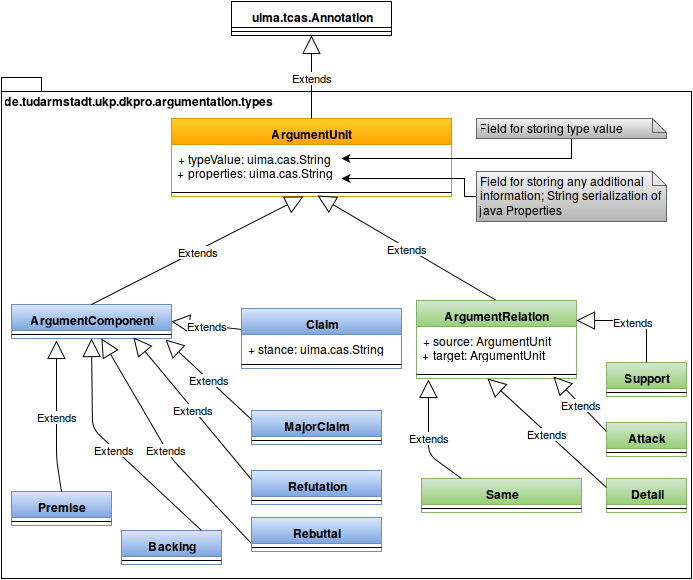

The diagram above was exported from draw.io. Its source (the exported page's mxGraphModel, read from the mxfile embedded in the PNG):
<mxGraphModel dx="1434" dy="708" grid="1" gridSize="10" guides="1" tooltips="1" connect="1" arrows="1" fold="1" page="1" pageScale="1" pageWidth="1169" pageHeight="826" background="#ffffff" math="0">
  <root>
    <mxCell id="0" style=";html=1;" />
    <mxCell id="1" style=";html=1;" parent="0" />
    <mxCell id="109" value="de.tudarmstadt.ukp.dkpro.argumentation.types" style="shape=folder;fontStyle=1;spacingTop=10;tabWidth=40;tabHeight=14;tabPosition=left;html=1;verticalAlign=top;align=left;" vertex="1" parent="1">
      <mxGeometry x="170" y="179" width="690" height="501" as="geometry" />
    </mxCell>
    <mxCell id="45" value="ArgumentUnit" style="swimlane;html=1;fontStyle=1;align=center;verticalAlign=top;childLayout=stackLayout;horizontal=1;startSize=26;horizontalStack=0;resizeParent=1;resizeLast=0;collapsible=1;marginBottom=0;swimlaneFillColor=#ffffff;plain-orange" vertex="1" parent="1">
      <mxGeometry x="340" y="220" width="280" height="78" as="geometry" />
    </mxCell>
    <mxCell id="46" value="+ typeValue: uima.cas.String&lt;br&gt;+ properties: uima.cas.String&lt;br&gt;" style="text;html=1;strokeColor=none;fillColor=none;align=left;verticalAlign=top;spacingLeft=4;spacingRight=4;whiteSpace=wrap;overflow=hidden;rotatable=0;points=[[0,0.5],[1,0.5]];portConstraint=eastwest;" vertex="1" parent="45">
      <mxGeometry y="26" width="280" height="44" as="geometry" />
    </mxCell>
    <mxCell id="47" value="" style="line;html=1;strokeWidth=1;fillColor=none;align=left;verticalAlign=middle;spacingTop=-1;spacingLeft=3;spacingRight=3;rotatable=0;labelPosition=right;points=[];portConstraint=eastwest;" vertex="1" parent="45">
      <mxGeometry y="70" width="280" height="8" as="geometry" />
    </mxCell>
    <mxCell id="97" style="edgeStyle=orthogonalEdgeStyle;rounded=0;html=1;entryX=0.607;entryY=0.318;entryPerimeter=0;" edge="1" parent="1" source="49" target="46">
      <mxGeometry relative="1" as="geometry" />
    </mxCell>
    <mxCell id="49" value="Field for storing type value" style="shape=note;whiteSpace=wrap;html=1;size=14;verticalAlign=top;align=left;spacingTop=-6;plain-gray" vertex="1" parent="1">
      <mxGeometry x="645" y="220" width="190" height="20" as="geometry" />
    </mxCell>
    <mxCell id="98" style="edgeStyle=orthogonalEdgeStyle;rounded=0;html=1;exitX=0;exitY=0.5;entryX=0.607;entryY=0.773;entryPerimeter=0;" edge="1" parent="1" source="50" target="46">
      <mxGeometry relative="1" as="geometry" />
    </mxCell>
    <mxCell id="50" value="Field for storing any additional information; String serialization of java Properties" style="shape=note;whiteSpace=wrap;html=1;size=14;verticalAlign=top;align=left;spacingTop=-6;plain-gray" vertex="1" parent="1">
      <mxGeometry x="645" y="273" width="190" height="50" as="geometry" />
    </mxCell>
    <mxCell id="51" value="ArgumentComponent" style="swimlane;html=1;fontStyle=1;align=center;verticalAlign=top;childLayout=stackLayout;horizontal=1;startSize=26;horizontalStack=0;resizeParent=1;resizeLast=0;collapsible=1;marginBottom=0;swimlaneFillColor=#ffffff;plain-blue" vertex="1" parent="1">
      <mxGeometry x="180" y="406" width="160" height="34" as="geometry" />
    </mxCell>
    <mxCell id="53" value="" style="line;html=1;strokeWidth=1;fillColor=none;align=left;verticalAlign=middle;spacingTop=-1;spacingLeft=3;spacingRight=3;rotatable=0;labelPosition=right;points=[];portConstraint=eastwest;" vertex="1" parent="51">
      <mxGeometry y="26" width="160" height="8" as="geometry" />
    </mxCell>
    <mxCell id="55" value="Extends" style="endArrow=block;endSize=16;endFill=0;html=1;exitX=0.5;exitY=0;" edge="1" parent="1" source="51" target="47">
      <mxGeometry width="160" relative="1" as="geometry">
        <mxPoint y="160" as="sourcePoint" />
        <mxPoint x="160" y="160" as="targetPoint" />
      </mxGeometry>
    </mxCell>
    <mxCell id="60" value="Claim" style="swimlane;html=1;fontStyle=1;align=center;verticalAlign=top;childLayout=stackLayout;horizontal=1;startSize=26;horizontalStack=0;resizeParent=1;resizeLast=0;collapsible=1;marginBottom=0;swimlaneFillColor=#ffffff;plain-blue" vertex="1" parent="1">
      <mxGeometry x="410" y="410" width="160" height="60" as="geometry" />
    </mxCell>
    <mxCell id="61" value="+ stance: uima.cas.String&lt;br&gt;" style="text;html=1;strokeColor=none;fillColor=none;align=left;verticalAlign=top;spacingLeft=4;spacingRight=4;whiteSpace=wrap;overflow=hidden;rotatable=0;points=[[0,0.5],[1,0.5]];portConstraint=eastwest;" vertex="1" parent="60">
      <mxGeometry y="26" width="160" height="26" as="geometry" />
    </mxCell>
    <mxCell id="62" value="" style="line;html=1;strokeWidth=1;fillColor=none;align=left;verticalAlign=middle;spacingTop=-1;spacingLeft=3;spacingRight=3;rotatable=0;labelPosition=right;points=[];portConstraint=eastwest;" vertex="1" parent="60">
      <mxGeometry y="52" width="160" height="8" as="geometry" />
    </mxCell>
    <mxCell id="65" value="Extends" style="endArrow=block;endSize=16;endFill=0;html=1;entryX=0.521;entryY=0.875;entryPerimeter=0;exitX=0.5;exitY=0;" edge="1" parent="1" source="85" target="47">
      <mxGeometry width="160" relative="1" as="geometry">
        <mxPoint x="655" y="385" as="sourcePoint" />
        <mxPoint x="750" y="550" as="targetPoint" />
      </mxGeometry>
    </mxCell>
    <mxCell id="70" value="Premise" style="swimlane;html=1;fontStyle=1;align=center;verticalAlign=top;childLayout=stackLayout;horizontal=1;startSize=26;horizontalStack=0;resizeParent=1;resizeLast=0;collapsible=1;marginBottom=0;swimlaneFillColor=#ffffff;plain-blue" vertex="1" parent="1">
      <mxGeometry x="180" y="593" width="100" height="34" as="geometry" />
    </mxCell>
    <mxCell id="72" value="" style="line;html=1;strokeWidth=1;fillColor=none;align=left;verticalAlign=middle;spacingTop=-1;spacingLeft=3;spacingRight=3;rotatable=0;labelPosition=right;points=[];portConstraint=eastwest;" vertex="1" parent="70">
      <mxGeometry y="26" width="100" height="8" as="geometry" />
    </mxCell>
    <mxCell id="74" value="Backing" style="swimlane;html=1;fontStyle=1;align=center;verticalAlign=top;childLayout=stackLayout;horizontal=1;startSize=26;horizontalStack=0;resizeParent=1;resizeLast=0;collapsible=1;marginBottom=0;swimlaneFillColor=#ffffff;plain-blue" vertex="1" parent="1">
      <mxGeometry x="290" y="632" width="100" height="34" as="geometry" />
    </mxCell>
    <mxCell id="100" value="Extends" style="endArrow=block;endSize=16;endFill=0;html=1;" edge="1" parent="74" target="53">
      <mxGeometry width="160" relative="1" as="geometry">
        <mxPoint x="80" as="sourcePoint" />
        <mxPoint x="240" as="targetPoint" />
        <Array as="points">
          <mxPoint x="-29" y="-102" />
        </Array>
      </mxGeometry>
    </mxCell>
    <mxCell id="76" value="" style="line;html=1;strokeWidth=1;fillColor=none;align=left;verticalAlign=middle;spacingTop=-1;spacingLeft=3;spacingRight=3;rotatable=0;labelPosition=right;points=[];portConstraint=eastwest;" vertex="1" parent="74">
      <mxGeometry y="26" width="100" height="8" as="geometry" />
    </mxCell>
    <mxCell id="81" value="Refutation" style="swimlane;html=1;fontStyle=1;align=center;verticalAlign=top;childLayout=stackLayout;horizontal=1;startSize=26;horizontalStack=0;resizeParent=1;resizeLast=0;collapsible=1;marginBottom=0;swimlaneFillColor=#ffffff;plain-blue" vertex="1" parent="1">
      <mxGeometry x="420" y="572" width="130" height="34" as="geometry" />
    </mxCell>
    <mxCell id="82" value="" style="line;html=1;strokeWidth=1;fillColor=none;align=left;verticalAlign=middle;spacingTop=-1;spacingLeft=3;spacingRight=3;rotatable=0;labelPosition=right;points=[];portConstraint=eastwest;" vertex="1" parent="81">
      <mxGeometry y="26" width="130" height="8" as="geometry" />
    </mxCell>
    <mxCell id="83" value="MajorClaim" style="swimlane;html=1;fontStyle=1;align=center;verticalAlign=top;childLayout=stackLayout;horizontal=1;startSize=26;horizontalStack=0;resizeParent=1;resizeLast=0;collapsible=1;marginBottom=0;swimlaneFillColor=#ffffff;plain-blue" vertex="1" parent="1">
      <mxGeometry x="420" y="512" width="130" height="34" as="geometry" />
    </mxCell>
    <mxCell id="84" value="" style="line;html=1;strokeWidth=1;fillColor=none;align=left;verticalAlign=middle;spacingTop=-1;spacingLeft=3;spacingRight=3;rotatable=0;labelPosition=right;points=[];portConstraint=eastwest;" vertex="1" parent="83">
      <mxGeometry y="26" width="130" height="8" as="geometry" />
    </mxCell>
    <mxCell id="85" value="ArgumentRelation" style="swimlane;html=1;fontStyle=1;align=center;verticalAlign=top;childLayout=stackLayout;horizontal=1;startSize=26;horizontalStack=0;resizeParent=1;resizeLast=0;collapsible=1;marginBottom=0;swimlaneFillColor=#ffffff;plain-green" vertex="1" parent="1">
      <mxGeometry x="585" y="402" width="160" height="78" as="geometry" />
    </mxCell>
    <mxCell id="86" value="+ source: ArgumentUnit&lt;br&gt;+ target: ArgumentUnit&lt;br&gt;" style="text;html=1;strokeColor=none;fillColor=none;align=left;verticalAlign=top;spacingLeft=4;spacingRight=4;whiteSpace=wrap;overflow=hidden;rotatable=0;points=[[0,0.5],[1,0.5]];portConstraint=eastwest;" vertex="1" parent="85">
      <mxGeometry y="26" width="160" height="44" as="geometry" />
    </mxCell>
    <mxCell id="87" value="" style="line;html=1;strokeWidth=1;fillColor=none;align=left;verticalAlign=middle;spacingTop=-1;spacingLeft=3;spacingRight=3;rotatable=0;labelPosition=right;points=[];portConstraint=eastwest;" vertex="1" parent="85">
      <mxGeometry y="70" width="160" height="8" as="geometry" />
    </mxCell>
    <mxCell id="89" value="Support" style="swimlane;html=1;fontStyle=1;align=center;verticalAlign=top;childLayout=stackLayout;horizontal=1;startSize=26;horizontalStack=0;resizeParent=1;resizeLast=0;collapsible=1;marginBottom=0;swimlaneFillColor=#ffffff;plain-green" vertex="1" parent="1">
      <mxGeometry x="775" y="464" width="80" height="34" as="geometry" />
    </mxCell>
    <mxCell id="90" value="" style="line;html=1;strokeWidth=1;fillColor=none;align=left;verticalAlign=middle;spacingTop=-1;spacingLeft=3;spacingRight=3;rotatable=0;labelPosition=right;points=[];portConstraint=eastwest;" vertex="1" parent="89">
      <mxGeometry y="26" width="80" height="8" as="geometry" />
    </mxCell>
    <mxCell id="91" value="Attack" style="swimlane;html=1;fontStyle=1;align=center;verticalAlign=top;childLayout=stackLayout;horizontal=1;startSize=26;horizontalStack=0;resizeParent=1;resizeLast=0;collapsible=1;marginBottom=0;swimlaneFillColor=#ffffff;plain-green" vertex="1" parent="1">
      <mxGeometry x="775" y="524" width="80" height="34" as="geometry" />
    </mxCell>
    <mxCell id="92" value="" style="line;html=1;strokeWidth=1;fillColor=none;align=left;verticalAlign=middle;spacingTop=-1;spacingLeft=3;spacingRight=3;rotatable=0;labelPosition=right;points=[];portConstraint=eastwest;" vertex="1" parent="91">
      <mxGeometry y="26" width="80" height="8" as="geometry" />
    </mxCell>
    <mxCell id="93" value="Detail" style="swimlane;html=1;fontStyle=1;align=center;verticalAlign=top;childLayout=stackLayout;horizontal=1;startSize=26;horizontalStack=0;resizeParent=1;resizeLast=0;collapsible=1;marginBottom=0;swimlaneFillColor=#ffffff;plain-green" vertex="1" parent="1">
      <mxGeometry x="775" y="580" width="80" height="34" as="geometry" />
    </mxCell>
    <mxCell id="94" value="" style="line;html=1;strokeWidth=1;fillColor=none;align=left;verticalAlign=middle;spacingTop=-1;spacingLeft=3;spacingRight=3;rotatable=0;labelPosition=right;points=[];portConstraint=eastwest;" vertex="1" parent="93">
      <mxGeometry y="26" width="80" height="8" as="geometry" />
    </mxCell>
    <mxCell id="95" value="Same" style="swimlane;html=1;fontStyle=1;align=center;verticalAlign=top;childLayout=stackLayout;horizontal=1;startSize=26;horizontalStack=0;resizeParent=1;resizeLast=0;collapsible=1;marginBottom=0;swimlaneFillColor=#ffffff;plain-green" vertex="1" parent="1">
      <mxGeometry x="590" y="580" width="160" height="34" as="geometry" />
    </mxCell>
    <mxCell id="96" value="" style="line;html=1;strokeWidth=1;fillColor=none;align=left;verticalAlign=middle;spacingTop=-1;spacingLeft=3;spacingRight=3;rotatable=0;labelPosition=right;points=[];portConstraint=eastwest;" vertex="1" parent="95">
      <mxGeometry y="26" width="160" height="8" as="geometry" />
    </mxCell>
    <mxCell id="99" value="Extends" style="endArrow=block;endSize=16;endFill=0;html=1;entryX=0.281;entryY=1.25;entryPerimeter=0;exitX=0.5;exitY=0;" edge="1" parent="1" source="70" target="53">
      <mxGeometry width="160" relative="1" as="geometry">
        <mxPoint x="290" y="520" as="sourcePoint" />
        <mxPoint x="450" y="520" as="targetPoint" />
        <Array as="points">
          <mxPoint x="225" y="560" />
        </Array>
      </mxGeometry>
    </mxCell>
    <mxCell id="102" value="Extends" style="endArrow=block;endSize=16;endFill=0;html=1;exitX=0;exitY=0.25;entryX=0.763;entryY=0.875;entryPerimeter=0;" edge="1" parent="1" source="81" target="53">
      <mxGeometry width="160" relative="1" as="geometry">
        <mxPoint x="60" y="720" as="sourcePoint" />
        <mxPoint x="410" y="438" as="targetPoint" />
      </mxGeometry>
    </mxCell>
    <mxCell id="103" value="Extends" style="endArrow=block;endSize=16;endFill=0;html=1;exitX=0;exitY=0.75;" edge="1" parent="1" source="78" target="51">
      <mxGeometry width="160" relative="1" as="geometry">
        <mxPoint x="130" y="800" as="sourcePoint" />
        <mxPoint x="390" y="440" as="targetPoint" />
        <Array as="points">
          <mxPoint x="340" y="560" />
        </Array>
      </mxGeometry>
    </mxCell>
    <mxCell id="104" value="Extends" style="endArrow=block;endSize=16;endFill=0;html=1;exitX=0.5;exitY=0;entryX=1;entryY=0.25;" edge="1" parent="1" source="89" target="85">
      <mxGeometry width="160" relative="1" as="geometry">
        <mxPoint x="864" y="661" as="sourcePoint" />
        <mxPoint x="814.8" y="415" as="targetPoint" />
        <Array as="points">
          <mxPoint x="815" y="422" />
        </Array>
      </mxGeometry>
    </mxCell>
    <mxCell id="105" value="Extends" style="endArrow=block;endSize=16;endFill=0;html=1;exitX=0;exitY=0.25;entryX=0.856;entryY=0.75;entryPerimeter=0;" edge="1" parent="1" source="91" target="87">
      <mxGeometry width="160" relative="1" as="geometry">
        <mxPoint x="695" y="534" as="sourcePoint" />
        <mxPoint x="695" y="485" as="targetPoint" />
      </mxGeometry>
    </mxCell>
    <mxCell id="106" value="Extends" style="endArrow=block;endSize=16;endFill=0;html=1;exitX=0;exitY=0.25;entryX=0.444;entryY=1;entryPerimeter=0;" edge="1" parent="1" source="93" target="87">
      <mxGeometry width="160" relative="1" as="geometry">
        <mxPoint x="695" y="581" as="sourcePoint" />
        <mxPoint x="655" y="495" as="targetPoint" />
      </mxGeometry>
    </mxCell>
    <mxCell id="107" value="Extends" style="endArrow=block;endSize=16;endFill=0;html=1;exitX=0.25;exitY=0;entryX=0.075;entryY=1.125;entryPerimeter=0;" edge="1" parent="1" source="95" target="87">
      <mxGeometry width="160" relative="1" as="geometry">
        <mxPoint x="695" y="636" as="sourcePoint" />
        <mxPoint x="618" y="488" as="targetPoint" />
        <Array as="points">
          <mxPoint x="597" y="556" />
        </Array>
      </mxGeometry>
    </mxCell>
    <mxCell id="78" value="Rebuttal" style="swimlane;html=1;fontStyle=1;align=center;verticalAlign=top;childLayout=stackLayout;horizontal=1;startSize=26;horizontalStack=0;resizeParent=1;resizeLast=0;collapsible=1;marginBottom=0;swimlaneFillColor=#ffffff;plain-blue" vertex="1" parent="1">
      <mxGeometry x="420" y="619" width="130" height="34" as="geometry" />
    </mxCell>
    <mxCell id="79" value="" style="line;html=1;strokeWidth=1;fillColor=none;align=left;verticalAlign=middle;spacingTop=-1;spacingLeft=3;spacingRight=3;rotatable=0;labelPosition=right;points=[];portConstraint=eastwest;" vertex="1" parent="78">
      <mxGeometry y="26" width="130" height="8" as="geometry" />
    </mxCell>
    <mxCell id="108" value="Extends" style="endArrow=block;endSize=16;endFill=0;html=1;entryX=0.963;entryY=1.125;exitX=0;exitY=0.25;entryPerimeter=0;" edge="1" parent="1" source="83" target="53">
      <mxGeometry width="160" relative="1" as="geometry">
        <mxPoint x="480" y="860" as="sourcePoint" />
        <mxPoint x="393" y="420" as="targetPoint" />
      </mxGeometry>
    </mxCell>
    <mxCell id="110" value="uima.tcas.Annotation" style="swimlane;html=1;fontStyle=1;align=center;verticalAlign=top;childLayout=stackLayout;horizontal=1;startSize=26;horizontalStack=0;resizeParent=1;resizeLast=0;collapsible=1;marginBottom=0;swimlaneFillColor=#ffffff;" vertex="1" parent="1">
      <mxGeometry x="400" y="103" width="160" height="34" as="geometry" />
    </mxCell>
    <mxCell id="112" value="" style="line;html=1;strokeWidth=1;fillColor=none;align=left;verticalAlign=middle;spacingTop=-1;spacingLeft=3;spacingRight=3;rotatable=0;labelPosition=right;points=[];portConstraint=eastwest;" vertex="1" parent="110">
      <mxGeometry y="26" width="160" height="8" as="geometry" />
    </mxCell>
    <mxCell id="114" value="Extends" style="endArrow=block;endSize=16;endFill=0;html=1;" edge="1" parent="1" source="45" target="110">
      <mxGeometry width="160" relative="1" as="geometry">
        <mxPoint x="250" y="416" as="sourcePoint" />
        <mxPoint x="481.42857142857133" y="308" as="targetPoint" />
      </mxGeometry>
    </mxCell>
    <mxCell id="115" value="Extends" style="endArrow=block;endSize=16;endFill=0;html=1;entryX=1;entryY=0.5;" edge="1" parent="1" source="60" target="51">
      <mxGeometry width="160" relative="1" as="geometry">
        <mxPoint x="470" y="535" as="sourcePoint" />
        <mxPoint x="344" y="451" as="targetPoint" />
      </mxGeometry>
    </mxCell>
  </root>
</mxGraphModel>